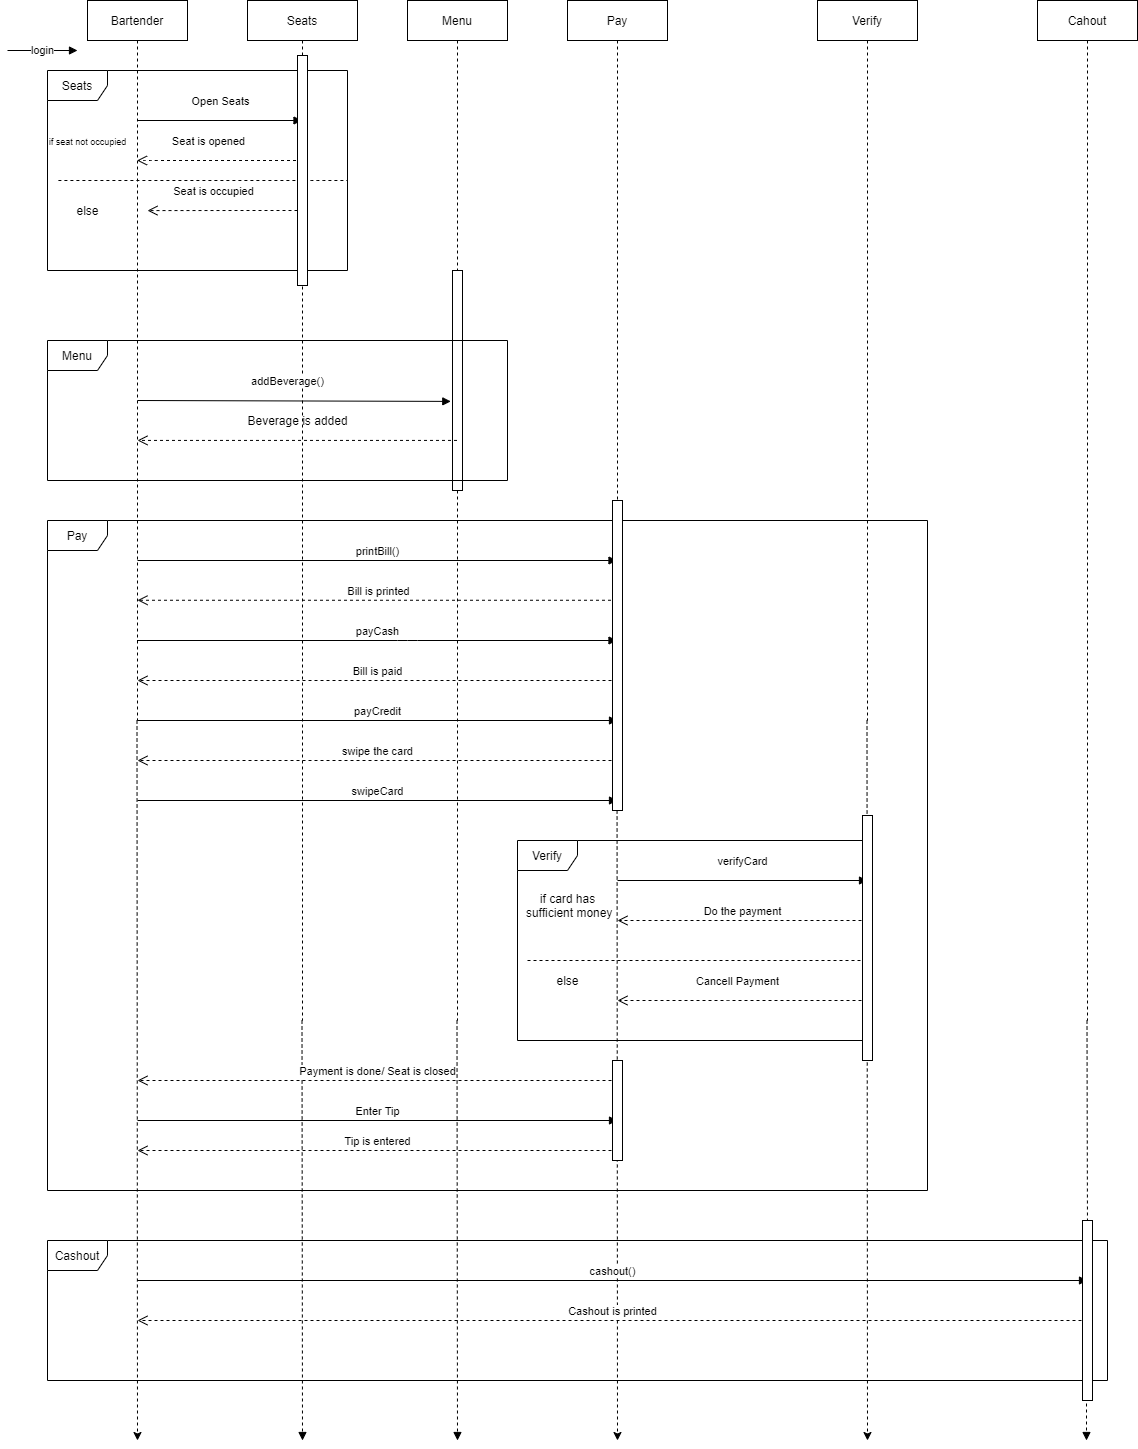

The diagram above was exported from draw.io. Its source (the exported page's mxGraphModel, read from the mxfile embedded in the PNG):
<mxGraphModel dx="1870" dy="500" grid="1" gridSize="10" guides="1" tooltips="1" connect="1" arrows="1" fold="1" page="1" pageScale="1" pageWidth="850" pageHeight="1100" math="0" shadow="0">
  <root>
    <mxCell id="0" />
    <mxCell id="1" parent="0" />
    <mxCell id="yvXSo07jK70NiZHNbRo7-31" style="edgeStyle=orthogonalEdgeStyle;rounded=0;orthogonalLoop=1;jettySize=auto;html=1;dashed=1;" edge="1" parent="1" source="yvXSo07jK70NiZHNbRo7-8">
      <mxGeometry relative="1" as="geometry">
        <mxPoint x="130" y="1520" as="targetPoint" />
      </mxGeometry>
    </mxCell>
    <mxCell id="yvXSo07jK70NiZHNbRo7-8" value="Bartender" style="shape=umlLifeline;perimeter=lifelinePerimeter;whiteSpace=wrap;html=1;container=1;collapsible=0;recursiveResize=0;outlineConnect=0;" vertex="1" parent="1">
      <mxGeometry x="80" y="80" width="100" height="720" as="geometry" />
    </mxCell>
    <mxCell id="yvXSo07jK70NiZHNbRo7-24" value="printBill()" style="html=1;verticalAlign=bottom;endArrow=block;" edge="1" parent="yvXSo07jK70NiZHNbRo7-8" target="yvXSo07jK70NiZHNbRo7-11">
      <mxGeometry width="80" relative="1" as="geometry">
        <mxPoint x="50" y="560" as="sourcePoint" />
        <mxPoint x="130" y="560" as="targetPoint" />
      </mxGeometry>
    </mxCell>
    <mxCell id="yvXSo07jK70NiZHNbRo7-54" style="edgeStyle=orthogonalEdgeStyle;rounded=0;orthogonalLoop=1;jettySize=auto;html=1;endArrow=block;endFill=1;dashed=1;" edge="1" parent="1" source="yvXSo07jK70NiZHNbRo7-9">
      <mxGeometry relative="1" as="geometry">
        <mxPoint x="295" y="1520" as="targetPoint" />
      </mxGeometry>
    </mxCell>
    <mxCell id="yvXSo07jK70NiZHNbRo7-9" value="Seats" style="shape=umlLifeline;perimeter=lifelinePerimeter;whiteSpace=wrap;html=1;container=1;collapsible=0;recursiveResize=0;outlineConnect=0;" vertex="1" parent="1">
      <mxGeometry x="240" y="80" width="110" height="1020" as="geometry" />
    </mxCell>
    <mxCell id="yvXSo07jK70NiZHNbRo7-55" style="edgeStyle=orthogonalEdgeStyle;rounded=0;orthogonalLoop=1;jettySize=auto;html=1;endArrow=block;endFill=1;dashed=1;" edge="1" parent="1" source="yvXSo07jK70NiZHNbRo7-10">
      <mxGeometry relative="1" as="geometry">
        <mxPoint x="450" y="1520" as="targetPoint" />
      </mxGeometry>
    </mxCell>
    <mxCell id="yvXSo07jK70NiZHNbRo7-10" value="Menu" style="shape=umlLifeline;perimeter=lifelinePerimeter;whiteSpace=wrap;html=1;container=1;collapsible=0;recursiveResize=0;outlineConnect=0;" vertex="1" parent="1">
      <mxGeometry x="400" y="80" width="100" height="1020" as="geometry" />
    </mxCell>
    <mxCell id="yvXSo07jK70NiZHNbRo7-27" value="" style="html=1;points=[];perimeter=orthogonalPerimeter;" vertex="1" parent="yvXSo07jK70NiZHNbRo7-10">
      <mxGeometry x="45" y="270" width="10" height="220" as="geometry" />
    </mxCell>
    <mxCell id="yvXSo07jK70NiZHNbRo7-32" style="edgeStyle=orthogonalEdgeStyle;rounded=0;orthogonalLoop=1;jettySize=auto;html=1;dashed=1;" edge="1" parent="1" source="yvXSo07jK70NiZHNbRo7-11">
      <mxGeometry relative="1" as="geometry">
        <mxPoint x="610" y="1520" as="targetPoint" />
      </mxGeometry>
    </mxCell>
    <mxCell id="yvXSo07jK70NiZHNbRo7-11" value="Pay" style="shape=umlLifeline;perimeter=lifelinePerimeter;whiteSpace=wrap;html=1;container=1;collapsible=0;recursiveResize=0;outlineConnect=0;" vertex="1" parent="1">
      <mxGeometry x="560" y="80" width="100" height="720" as="geometry" />
    </mxCell>
    <mxCell id="yvXSo07jK70NiZHNbRo7-33" style="edgeStyle=orthogonalEdgeStyle;rounded=0;orthogonalLoop=1;jettySize=auto;html=1;dashed=1;" edge="1" parent="1" source="yvXSo07jK70NiZHNbRo7-12">
      <mxGeometry relative="1" as="geometry">
        <mxPoint x="860" y="1520" as="targetPoint" />
        <Array as="points">
          <mxPoint x="860" y="440" />
          <mxPoint x="860" y="1760" />
        </Array>
      </mxGeometry>
    </mxCell>
    <mxCell id="yvXSo07jK70NiZHNbRo7-12" value="Verify" style="shape=umlLifeline;perimeter=lifelinePerimeter;whiteSpace=wrap;html=1;container=1;collapsible=0;recursiveResize=0;outlineConnect=0;" vertex="1" parent="1">
      <mxGeometry x="810" y="80" width="100" height="720" as="geometry" />
    </mxCell>
    <mxCell id="yvXSo07jK70NiZHNbRo7-13" value="Open Seats" style="html=1;verticalAlign=bottom;endArrow=block;" edge="1" parent="1" target="yvXSo07jK70NiZHNbRo7-9">
      <mxGeometry x="0.0031" y="10" width="80" relative="1" as="geometry">
        <mxPoint x="130" y="200" as="sourcePoint" />
        <mxPoint x="210" y="200" as="targetPoint" />
        <mxPoint as="offset" />
      </mxGeometry>
    </mxCell>
    <mxCell id="yvXSo07jK70NiZHNbRo7-14" value="Seat is opened" style="html=1;verticalAlign=bottom;endArrow=open;dashed=1;endSize=8;" edge="1" parent="1" source="yvXSo07jK70NiZHNbRo7-9" target="yvXSo07jK70NiZHNbRo7-8">
      <mxGeometry x="0.8727" y="-61" relative="1" as="geometry">
        <mxPoint x="240" y="240" as="sourcePoint" />
        <mxPoint x="150" y="240" as="targetPoint" />
        <Array as="points">
          <mxPoint x="140" y="240" />
        </Array>
        <mxPoint x="60" y="51" as="offset" />
      </mxGeometry>
    </mxCell>
    <mxCell id="yvXSo07jK70NiZHNbRo7-17" value="Seat is occupied" style="html=1;verticalAlign=bottom;endArrow=open;dashed=1;endSize=8;entryX=0.3;entryY=0.813;entryDx=0;entryDy=0;entryPerimeter=0;" edge="1" parent="1">
      <mxGeometry x="0.1249" y="-10" relative="1" as="geometry">
        <mxPoint x="290" y="290" as="sourcePoint" />
        <mxPoint x="140" y="290.0799999999999" as="targetPoint" />
        <Array as="points">
          <mxPoint x="240" y="290" />
        </Array>
        <mxPoint as="offset" />
      </mxGeometry>
    </mxCell>
    <mxCell id="yvXSo07jK70NiZHNbRo7-22" value="" style="html=1;verticalAlign=bottom;endArrow=open;dashed=1;endSize=8;entryX=0.5;entryY=0.611;entryDx=0;entryDy=0;entryPerimeter=0;" edge="1" parent="1" source="yvXSo07jK70NiZHNbRo7-10" target="yvXSo07jK70NiZHNbRo7-8">
      <mxGeometry x="-0.0016" relative="1" as="geometry">
        <mxPoint x="390" y="520" as="sourcePoint" />
        <mxPoint x="140" y="520" as="targetPoint" />
        <mxPoint as="offset" />
      </mxGeometry>
    </mxCell>
    <mxCell id="yvXSo07jK70NiZHNbRo7-25" value="Bill is printed" style="html=1;verticalAlign=bottom;endArrow=open;dashed=1;endSize=8;entryX=0.5;entryY=0.833;entryDx=0;entryDy=0;entryPerimeter=0;" edge="1" parent="1" source="yvXSo07jK70NiZHNbRo7-11" target="yvXSo07jK70NiZHNbRo7-8">
      <mxGeometry x="-0.001" relative="1" as="geometry">
        <mxPoint x="510" y="680" as="sourcePoint" />
        <mxPoint x="140" y="680" as="targetPoint" />
        <mxPoint x="1" as="offset" />
      </mxGeometry>
    </mxCell>
    <mxCell id="yvXSo07jK70NiZHNbRo7-29" value="payCash&lt;br&gt;" style="html=1;verticalAlign=bottom;endArrow=block;" edge="1" parent="1" source="yvXSo07jK70NiZHNbRo7-8" target="yvXSo07jK70NiZHNbRo7-11">
      <mxGeometry width="80" relative="1" as="geometry">
        <mxPoint x="130" y="760" as="sourcePoint" />
        <mxPoint x="210" y="760" as="targetPoint" />
        <Array as="points">
          <mxPoint x="400" y="720" />
        </Array>
      </mxGeometry>
    </mxCell>
    <mxCell id="yvXSo07jK70NiZHNbRo7-34" value="payCredit" style="html=1;verticalAlign=bottom;endArrow=block;" edge="1" parent="1">
      <mxGeometry width="80" relative="1" as="geometry">
        <mxPoint x="130" y="800" as="sourcePoint" />
        <mxPoint x="610" y="800" as="targetPoint" />
      </mxGeometry>
    </mxCell>
    <mxCell id="yvXSo07jK70NiZHNbRo7-37" value="swipe the card" style="html=1;verticalAlign=bottom;endArrow=open;dashed=1;endSize=8;" edge="1" parent="1">
      <mxGeometry relative="1" as="geometry">
        <mxPoint x="610" y="840" as="sourcePoint" />
        <mxPoint x="130" y="840" as="targetPoint" />
      </mxGeometry>
    </mxCell>
    <mxCell id="yvXSo07jK70NiZHNbRo7-38" value="swipeCard" style="html=1;verticalAlign=bottom;endArrow=block;" edge="1" parent="1">
      <mxGeometry width="80" relative="1" as="geometry">
        <mxPoint x="130" y="880" as="sourcePoint" />
        <mxPoint x="610" y="880" as="targetPoint" />
      </mxGeometry>
    </mxCell>
    <mxCell id="yvXSo07jK70NiZHNbRo7-40" value="&lt;font style=&quot;font-size: 9px&quot;&gt;if seat not occupied&lt;/font&gt;" style="text;html=1;align=center;verticalAlign=middle;resizable=0;points=[];autosize=1;" vertex="1" parent="1">
      <mxGeometry x="35" y="210" width="90" height="20" as="geometry" />
    </mxCell>
    <mxCell id="yvXSo07jK70NiZHNbRo7-41" value="" style="endArrow=none;dashed=1;html=1;exitX=0.003;exitY=0.625;exitDx=0;exitDy=0;exitPerimeter=0;" edge="1" parent="1">
      <mxGeometry width="50" height="50" relative="1" as="geometry">
        <mxPoint x="50.90000000000009" y="260" as="sourcePoint" />
        <mxPoint x="340" y="260" as="targetPoint" />
        <Array as="points">
          <mxPoint x="310" y="260" />
        </Array>
      </mxGeometry>
    </mxCell>
    <mxCell id="yvXSo07jK70NiZHNbRo7-42" value="else" style="text;html=1;align=center;verticalAlign=middle;resizable=0;points=[];autosize=1;" vertex="1" parent="1">
      <mxGeometry x="60" y="280" width="40" height="20" as="geometry" />
    </mxCell>
    <mxCell id="yvXSo07jK70NiZHNbRo7-45" value="login" style="endArrow=block;html=1;endFill=1;" edge="1" parent="1">
      <mxGeometry width="160" relative="1" as="geometry">
        <mxPoint y="130" as="sourcePoint" />
        <mxPoint x="70" y="130" as="targetPoint" />
      </mxGeometry>
    </mxCell>
    <mxCell id="yvXSo07jK70NiZHNbRo7-30" value="Bill is paid" style="html=1;verticalAlign=bottom;endArrow=open;dashed=1;endSize=8;" edge="1" parent="1">
      <mxGeometry relative="1" as="geometry">
        <mxPoint x="610" y="760" as="sourcePoint" />
        <mxPoint x="130" y="760" as="targetPoint" />
      </mxGeometry>
    </mxCell>
    <mxCell id="yvXSo07jK70NiZHNbRo7-56" style="edgeStyle=orthogonalEdgeStyle;rounded=0;orthogonalLoop=1;jettySize=auto;html=1;endArrow=block;endFill=1;dashed=1;" edge="1" parent="1" source="yvXSo07jK70NiZHNbRo7-49">
      <mxGeometry relative="1" as="geometry">
        <mxPoint x="1079" y="1520" as="targetPoint" />
        <Array as="points">
          <mxPoint x="1080" y="1315" />
          <mxPoint x="1079" y="1510" />
        </Array>
      </mxGeometry>
    </mxCell>
    <mxCell id="yvXSo07jK70NiZHNbRo7-49" value="Cahout" style="shape=umlLifeline;perimeter=lifelinePerimeter;whiteSpace=wrap;html=1;container=1;collapsible=0;recursiveResize=0;outlineConnect=0;" vertex="1" parent="1">
      <mxGeometry x="1030" y="80" width="100" height="1020" as="geometry" />
    </mxCell>
    <mxCell id="yvXSo07jK70NiZHNbRo7-86" value="cashout()" style="html=1;verticalAlign=bottom;endArrow=block;" edge="1" parent="1">
      <mxGeometry width="80" relative="1" as="geometry">
        <mxPoint x="130" y="1360" as="sourcePoint" />
        <mxPoint x="1080" y="1360" as="targetPoint" />
      </mxGeometry>
    </mxCell>
    <mxCell id="yvXSo07jK70NiZHNbRo7-87" value="Cashout is printed" style="html=1;verticalAlign=bottom;endArrow=open;dashed=1;endSize=8;" edge="1" parent="1">
      <mxGeometry relative="1" as="geometry">
        <mxPoint x="1080" y="1400" as="sourcePoint" />
        <mxPoint x="130" y="1400" as="targetPoint" />
      </mxGeometry>
    </mxCell>
    <mxCell id="yvXSo07jK70NiZHNbRo7-88" value="Cashout" style="shape=umlFrame;whiteSpace=wrap;html=1;" vertex="1" parent="1">
      <mxGeometry x="40" y="1320" width="1060" height="140" as="geometry" />
    </mxCell>
    <mxCell id="yvXSo07jK70NiZHNbRo7-111" value="verifyCard" style="html=1;verticalAlign=bottom;endArrow=block;" edge="1" parent="1">
      <mxGeometry y="10" width="80" relative="1" as="geometry">
        <mxPoint x="610" y="960" as="sourcePoint" />
        <mxPoint x="860" y="960" as="targetPoint" />
        <mxPoint as="offset" />
      </mxGeometry>
    </mxCell>
    <mxCell id="yvXSo07jK70NiZHNbRo7-118" value="Do the payment" style="html=1;verticalAlign=bottom;endArrow=open;dashed=1;endSize=8;" edge="1" parent="1">
      <mxGeometry relative="1" as="geometry">
        <mxPoint x="860" y="1000" as="sourcePoint" />
        <mxPoint x="610" y="1000" as="targetPoint" />
      </mxGeometry>
    </mxCell>
    <mxCell id="yvXSo07jK70NiZHNbRo7-119" value="Cancell Payment" style="html=1;verticalAlign=bottom;endArrow=open;dashed=1;endSize=8;" edge="1" parent="1">
      <mxGeometry x="0.04" y="-10" relative="1" as="geometry">
        <mxPoint x="860" y="1080" as="sourcePoint" />
        <mxPoint x="610" y="1080" as="targetPoint" />
        <Array as="points">
          <mxPoint x="730" y="1080" />
        </Array>
        <mxPoint as="offset" />
      </mxGeometry>
    </mxCell>
    <mxCell id="yvXSo07jK70NiZHNbRo7-120" value="if card has&lt;br&gt;&amp;nbsp;sufficient money" style="text;html=1;align=center;verticalAlign=middle;resizable=0;points=[];autosize=1;labelPosition=center;verticalLabelPosition=middle;textDirection=ltr;" vertex="1" parent="1">
      <mxGeometry x="505" y="970" width="110" height="30" as="geometry" />
    </mxCell>
    <mxCell id="yvXSo07jK70NiZHNbRo7-123" value="else" style="text;html=1;align=center;verticalAlign=middle;resizable=0;points=[];autosize=1;" vertex="1" parent="1">
      <mxGeometry x="540" y="1050" width="40" height="20" as="geometry" />
    </mxCell>
    <mxCell id="yvXSo07jK70NiZHNbRo7-124" value="" style="html=1;verticalAlign=bottom;endArrow=none;dashed=1;endFill=0;" edge="1" parent="1">
      <mxGeometry x="1" y="108" width="80" relative="1" as="geometry">
        <mxPoint x="520" y="1040" as="sourcePoint" />
        <mxPoint x="860" y="1040" as="targetPoint" />
        <mxPoint x="90" y="48" as="offset" />
      </mxGeometry>
    </mxCell>
    <mxCell id="yvXSo07jK70NiZHNbRo7-125" value="Verify" style="shape=umlFrame;whiteSpace=wrap;html=1;" vertex="1" parent="1">
      <mxGeometry x="510" y="920" width="350" height="200" as="geometry" />
    </mxCell>
    <mxCell id="yvXSo07jK70NiZHNbRo7-126" value="Enter Tip" style="html=1;verticalAlign=bottom;endArrow=block;" edge="1" parent="1">
      <mxGeometry width="80" relative="1" as="geometry">
        <mxPoint x="130" y="1200" as="sourcePoint" />
        <mxPoint x="610" y="1200" as="targetPoint" />
      </mxGeometry>
    </mxCell>
    <mxCell id="yvXSo07jK70NiZHNbRo7-127" value="Tip is entered" style="html=1;verticalAlign=bottom;endArrow=open;dashed=1;endSize=8;" edge="1" parent="1">
      <mxGeometry relative="1" as="geometry">
        <mxPoint x="610" y="1230" as="sourcePoint" />
        <mxPoint x="130" y="1230" as="targetPoint" />
      </mxGeometry>
    </mxCell>
    <mxCell id="yvXSo07jK70NiZHNbRo7-128" value="Pay" style="shape=umlFrame;whiteSpace=wrap;html=1;" vertex="1" parent="1">
      <mxGeometry x="40" y="600" width="880" height="670" as="geometry" />
    </mxCell>
    <mxCell id="yvXSo07jK70NiZHNbRo7-136" value="addBeverage()" style="html=1;verticalAlign=bottom;endArrow=block;entryX=-0.171;entryY=0.595;entryDx=0;entryDy=0;entryPerimeter=0;" edge="1" parent="1" target="yvXSo07jK70NiZHNbRo7-27">
      <mxGeometry x="-0.0426" y="10" width="80" relative="1" as="geometry">
        <mxPoint x="130" y="480" as="sourcePoint" />
        <mxPoint x="210" y="480" as="targetPoint" />
        <mxPoint as="offset" />
      </mxGeometry>
    </mxCell>
    <mxCell id="yvXSo07jK70NiZHNbRo7-138" value="Beverage is added" style="text;html=1;align=center;verticalAlign=middle;resizable=0;points=[];autosize=1;" vertex="1" parent="1">
      <mxGeometry x="230" y="490" width="120" height="20" as="geometry" />
    </mxCell>
    <mxCell id="yvXSo07jK70NiZHNbRo7-139" value="Menu" style="shape=umlFrame;whiteSpace=wrap;html=1;" vertex="1" parent="1">
      <mxGeometry x="40" y="420" width="460" height="140" as="geometry" />
    </mxCell>
    <mxCell id="yvXSo07jK70NiZHNbRo7-143" value="Payment is done/ Seat is closed" style="html=1;verticalAlign=bottom;endArrow=open;dashed=1;endSize=8;" edge="1" parent="1">
      <mxGeometry relative="1" as="geometry">
        <mxPoint x="610" y="1160" as="sourcePoint" />
        <mxPoint x="130" y="1160" as="targetPoint" />
      </mxGeometry>
    </mxCell>
    <mxCell id="yvXSo07jK70NiZHNbRo7-145" value="" style="html=1;points=[];perimeter=orthogonalPerimeter;" vertex="1" parent="1">
      <mxGeometry x="605" y="580" width="10" height="310" as="geometry" />
    </mxCell>
    <mxCell id="yvXSo07jK70NiZHNbRo7-146" value="" style="html=1;points=[];perimeter=orthogonalPerimeter;" vertex="1" parent="1">
      <mxGeometry x="855" y="895" width="10" height="245" as="geometry" />
    </mxCell>
    <mxCell id="yvXSo07jK70NiZHNbRo7-147" value="" style="html=1;points=[];perimeter=orthogonalPerimeter;" vertex="1" parent="1">
      <mxGeometry x="605" y="1140" width="10" height="100" as="geometry" />
    </mxCell>
    <mxCell id="yvXSo07jK70NiZHNbRo7-148" value="" style="html=1;points=[];perimeter=orthogonalPerimeter;" vertex="1" parent="1">
      <mxGeometry x="1075" y="1300" width="10" height="180" as="geometry" />
    </mxCell>
    <mxCell id="yvXSo07jK70NiZHNbRo7-151" value="Seats" style="shape=umlFrame;whiteSpace=wrap;html=1;" vertex="1" parent="1">
      <mxGeometry x="40" y="150" width="300" height="200" as="geometry" />
    </mxCell>
    <mxCell id="yvXSo07jK70NiZHNbRo7-156" value="" style="html=1;points=[];perimeter=orthogonalPerimeter;" vertex="1" parent="1">
      <mxGeometry x="290" y="135" width="10" height="230" as="geometry" />
    </mxCell>
  </root>
</mxGraphModel>